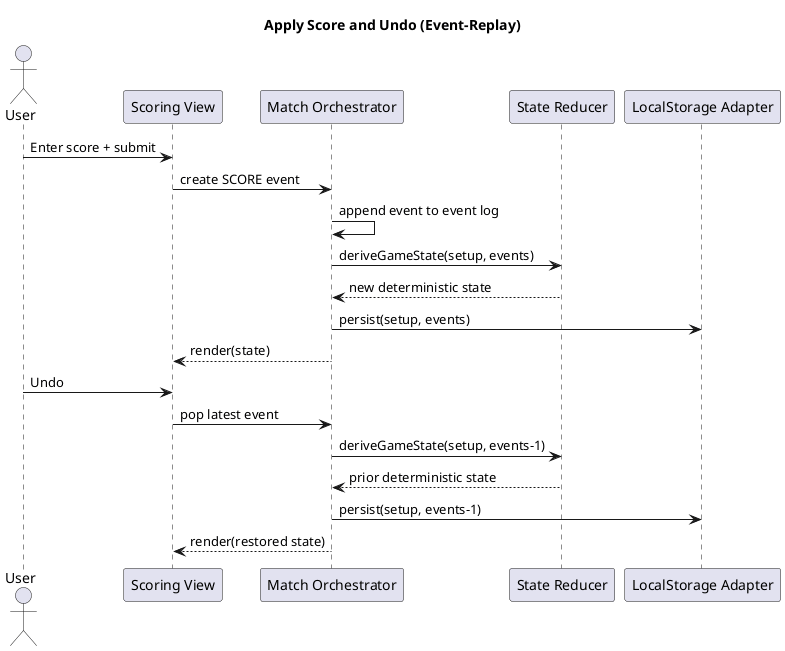

The diagram above was rendered by PlantUML. Its source (embedded in the PNG):
@startuml
skinparam shadowing false
title Apply Score and Undo (Event-Replay)

actor User
participant "Scoring View" as UI
participant "Match Orchestrator" as App
participant "State Reducer" as Reducer
participant "LocalStorage Adapter" as Store

User -> UI : Enter score + submit
UI -> App : create SCORE event
App -> App : append event to event log
App -> Reducer : deriveGameState(setup, events)
Reducer --> App : new deterministic state
App -> Store : persist(setup, events)
App --> UI : render(state)

User -> UI : Undo
UI -> App : pop latest event
App -> Reducer : deriveGameState(setup, events-1)
Reducer --> App : prior deterministic state
App -> Store : persist(setup, events-1)
App --> UI : render(restored state)

@enduml